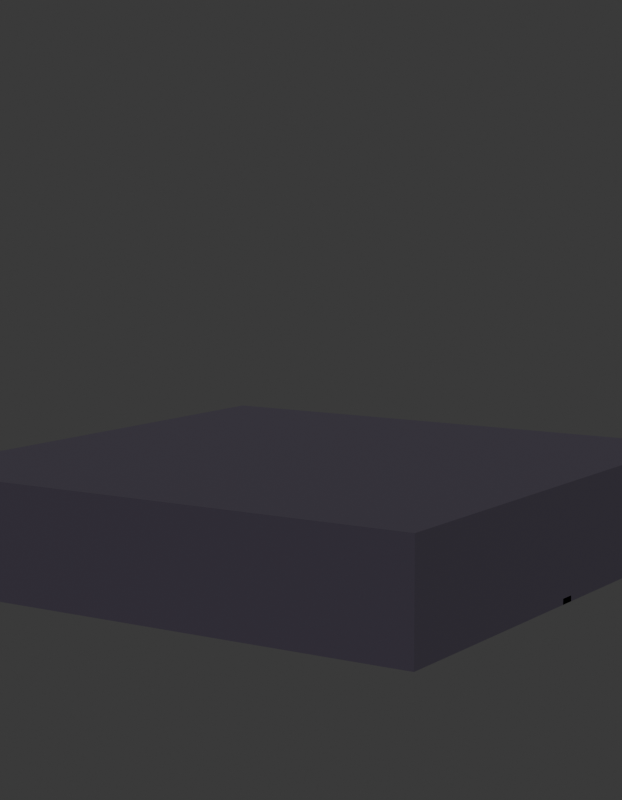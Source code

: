 # Source: SM_ENV_Laje_Blockout.blend  (saved by Blender 5.2.45; exported with 4.5.12 LTS)
import bpy
from mathutils import Matrix  # noqa: F401  (used for matrix-valued properties, if any)

bpy.ops.wm.read_factory_settings(use_empty=True)
scene = bpy.context.scene
scene.name = 'Scene'

# ---- collections
col_env_laje = bpy.data.collections.new('ENV_Laje'); scene.collection.children.link(col_env_laje)
col_rig = bpy.data.collections.new('Rig'); col_env_laje.children.link(col_rig)
col_geo = bpy.data.collections.new('Geo'); col_env_laje.children.link(col_geo)
col_sockets = bpy.data.collections.new('Sockets'); col_env_laje.children.link(col_sockets)
col_props = bpy.data.collections.new('Props'); col_env_laje.children.link(col_props)
col_preview = bpy.data.collections.new('_Preview'); scene.collection.children.link(col_preview)

# ---- materials (node trees are filled in below, after node groups)
mat_mat_env_reboco = bpy.data.materials.new('MAT_ENV_Reboco')
mat_mat_env_reboco.diffuse_color = (0.04231, 0.03434, 0.05448, 1.0)
mat_mat_env_reboco.roughness = 0.95
mat_mat_env_rodape = bpy.data.materials.new('MAT_ENV_Rodape')
mat_mat_env_rodape.diffuse_color = (0.02315, 0.01033, 0.008023, 1.0)
mat_mat_env_rodape.roughness = 0.7

# ---- material node trees
mat_mat_env_reboco.use_nodes = True; mat_mat_env_reboco.node_tree.nodes.clear()
_N = mat_mat_env_reboco.node_tree.nodes; _L = mat_mat_env_reboco.node_tree.links
n0 = _N.new('ShaderNodeBsdfPrincipled'); n0.name = 'Principled BSDF'; n0.location = (-200, 100)
n0.inputs[0].default_value = (0.04231, 0.03434, 0.05448, 1.0)
n0.inputs[2].default_value = 0.95
n0.inputs[10].default_value = 0.005
n1 = _N.new('ShaderNodeOutputMaterial'); n1.name = 'Material Output'; n1.location = (200, 100)
_L.new(n0.outputs[0], n1.inputs[0])
n1.is_active_output = True
mat_mat_env_rodape.use_nodes = True; mat_mat_env_rodape.node_tree.nodes.clear()
_N = mat_mat_env_rodape.node_tree.nodes; _L = mat_mat_env_rodape.node_tree.links
n0 = _N.new('ShaderNodeBsdfPrincipled'); n0.name = 'Principled BSDF'; n0.location = (-200, 100)
n0.inputs[0].default_value = (0.02315, 0.01033, 0.008023, 1.0)
n0.inputs[2].default_value = 0.7
n0.inputs[10].default_value = 0.005
n1 = _N.new('ShaderNodeOutputMaterial'); n1.name = 'Material Output'; n1.location = (200, 100)
_L.new(n0.outputs[0], n1.inputs[0])
n1.is_active_output = True

# ---- world
world_world = bpy.data.worlds.new('World'); scene.world = world_world
world_world.use_nodes = True; world_world.node_tree.nodes.clear()
_N = world_world.node_tree.nodes; _L = world_world.node_tree.links
n0 = _N.new('ShaderNodeBackground'); n0.name = 'Background'; n0.location = (-200, 100)
n0.inputs[0].default_value = (0.05, 0.05, 0.05, 1.0)
n1 = _N.new('ShaderNodeOutputWorld'); n1.name = 'World Output'; n1.location = (200, 100)
_L.new(n0.outputs[0], n1.inputs[0])
n1.is_active_output = True
world_world.color = (0.006512, 0.005605, 0.009134)

# ---- cameras
cam_cam_frente = bpy.data.cameras.new('CAM_frente')
cam_cam_frente.type = 'ORTHO'
cam_cam_frente.ortho_scale = 2.76
cam_cam_perfil = bpy.data.cameras.new('CAM_perfil')
cam_cam_perfil.type = 'ORTHO'
cam_cam_perfil.ortho_scale = 2.76
cam_cam_costas = bpy.data.cameras.new('CAM_costas')
cam_cam_costas.type = 'ORTHO'
cam_cam_costas.ortho_scale = 2.76
cam_cam_tres_quartos = bpy.data.cameras.new('CAM_tres_quartos')
cam_cam_tres_quartos.lens = 85.0

# ---- meshes
me_sm_env_laje = bpy.data.meshes.new('SM_ENV_Laje')
me_sm_env_laje.from_pydata([(-1.0, -1.0, -0.4), (-1.0, -1.0, 0.0), (-1.0, 1.0, -0.4), (-1.0, 1.0, 0.0), (1.0, -1.0, -0.4), (1.0, -1.0, 0.0), (1.0, 1.0, -0.4), (1.0, 1.0, 0.0), (-1.0, -0.03, -0.4), (-1.0, -0.03, -0.38), (-1.0, 0.03, -0.4), (-1.0, 0.03, -0.38), (1.0, -0.03, -0.4), (1.0, -0.03, -0.38), (1.0, 0.03, -0.4), (1.0, 0.03, -0.38)], [], [(0, 1, 3, 2), (2, 3, 7, 6), (6, 7, 5, 4), (4, 5, 1, 0), (2, 6, 4, 0), (7, 3, 1, 5), (8, 9, 11, 10), (10, 11, 15, 14), (14, 15, 13, 12), (12, 13, 9, 8), (10, 14, 12, 8), (15, 11, 9, 13)])
me_sm_env_laje.polygons.foreach_set('material_index', [0, 0, 0, 0, 0, 0, 1, 1, 1, 1, 1, 1])
_uv = me_sm_env_laje.uv_layers.new(name='UVMap')
_uv.uv.foreach_set('vector', [1.0, -0.4, 1.0, 0.0, -1.0, 0.0, -1.0, -0.4, 1.0, -0.4, 1.0, 0.0, -1.0, 0.0, -1.0, -0.4, 1.0, -0.4, 1.0, 0.0, -1.0, 0.0, -1.0, -0.4, 1.0, -0.4, 1.0, 0.0, -1.0, 0.0, -1.0, -0.4, -1.0, -1.0, 1.0, -1.0, 1.0, 1.0, -1.0, 1.0, 1.0, 1.0, -1.0, 1.0, -1.0, -1.0, 1.0, -1.0, 0.03, -0.4, 0.03, -0.38, -0.03, -0.38, -0.03, -0.4, 1.0, -0.4, 1.0, -0.38, -1.0, -0.38, -1.0, -0.4, 0.03, -0.4, 0.03, -0.38, -0.03, -0.38, -0.03, -0.4, 1.0, -0.4, 1.0, -0.38, -1.0, -0.38, -1.0, -0.4, -1.0, -0.03, 1.0, -0.03, 1.0, 0.03, -1.0, 0.03, 1.0, 0.03, -1.0, 0.03, -1.0, -0.03, 1.0, -0.03])
me_sm_env_laje.materials.append(mat_mat_env_reboco)
me_sm_env_laje.materials.append(mat_mat_env_rodape)
me_sm_env_laje.update()

# ---- objects
ob_sm_env_laje = bpy.data.objects.new('SM_ENV_Laje', me_sm_env_laje)
ob_cam_frente = bpy.data.objects.new('CAM_frente', cam_cam_frente)
ob_cam_perfil = bpy.data.objects.new('CAM_perfil', cam_cam_perfil)
ob_cam_costas = bpy.data.objects.new('CAM_costas', cam_cam_costas)
ob_cam_tres_quartos = bpy.data.objects.new('CAM_tres_quartos', cam_cam_tres_quartos)

# ---- transforms, parenting, visibility, modifiers, constraints
ob_sm_env_laje.location = (0.0, 0.0, 0.0)
ob_cam_frente.location = (0.0, -6.0, 0.2)
ob_cam_frente.rotation_euler = (1.571, -0.0, 0.0)
ob_cam_perfil.location = (-6.0, 0.0, 0.2)
ob_cam_perfil.rotation_euler = (1.571, -0.0, -1.571)
ob_cam_costas.location = (0.0, 6.0, 0.2)
ob_cam_costas.rotation_euler = (-1.571, 3.142, -0.0)
ob_cam_tres_quartos.location = (3.6, -5.52, 1.04)
ob_cam_tres_quartos.rotation_euler = (1.444, -1.869e-08, 0.5779)

# ---- collection membership
col_geo.objects.link(ob_sm_env_laje)
col_preview.objects.link(ob_cam_frente)
col_preview.objects.link(ob_cam_perfil)
col_preview.objects.link(ob_cam_costas)
col_preview.objects.link(ob_cam_tres_quartos)

# ---- scene / render settings (as saved in the file)
scene.camera = ob_cam_tres_quartos
scene.frame_start = 1; scene.frame_end = 250; scene.frame_set(1)
scene.render.engine = 'BLENDER_WORKBENCH'
scene.render.resolution_x = 700
scene.render.resolution_y = 900
scene.render.bake_bias = 0.0
scene.render.bake_samples = 0
scene.render.compositor_device = 'GPU'
scene.eevee.use_volume_custom_range = False
scene.eevee.fast_gi_thickness_near = 0.1
scene.eevee.fast_gi_thickness_far = 0.0
scene.eevee.ray_tracing_options.screen_trace_thickness = 0.1
bpy.context.view_layer.update()

# ---- added for rendering (the .blend has no usable light): sun
light_auto_sun = bpy.data.lights.new('AutoSun', 'SUN')
light_auto_sun.energy = 3.0
light_auto_sun.angle = 0.0523599
ob_auto_sun = bpy.data.objects.new('AutoSun', light_auto_sun)
scene.collection.objects.link(ob_auto_sun)
ob_auto_sun.rotation_euler = (0.872665, 0.174533, 0.523599)
bpy.context.view_layer.update()
